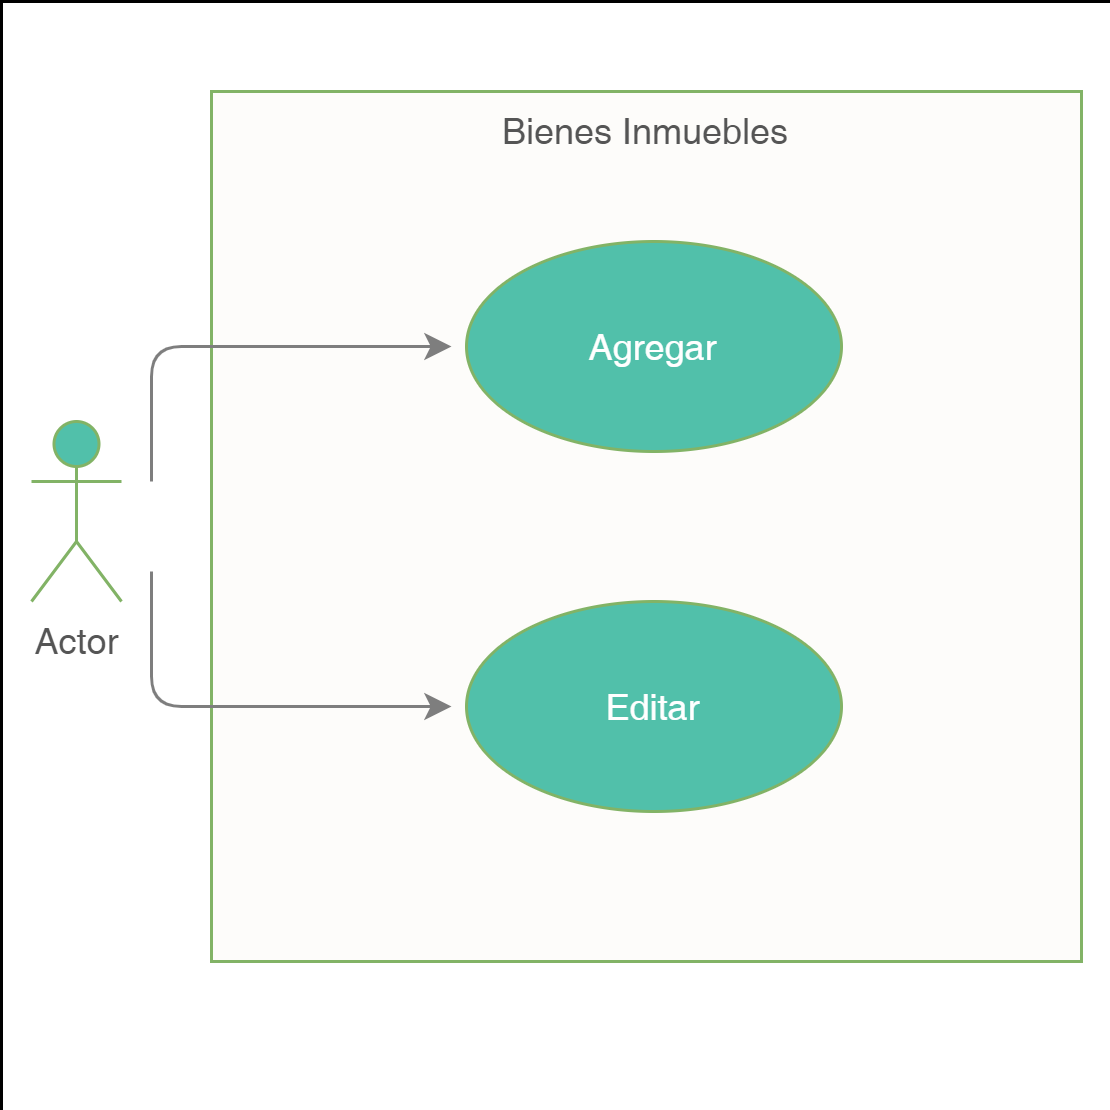

The diagram above was exported from draw.io. Its source (the exported page's mxGraphModel, read from the mxfile embedded in the PNG):
<mxGraphModel dx="1038" dy="547" grid="1" gridSize="10" guides="1" tooltips="1" connect="1" arrows="1" fold="1" page="1" pageScale="1" pageWidth="827" pageHeight="1169" math="0" shadow="0">
  <root>
    <mxCell id="0" />
    <mxCell id="1" parent="0" />
    <mxCell id="VtUOcmCG3A7lsc3ew9CI-14" value="" style="whiteSpace=wrap;html=1;aspect=fixed;labelBackgroundColor=none;align=center;verticalAlign=top;strokeWidth=0;" parent="1" vertex="1">
      <mxGeometry x="170" y="60" width="370" height="370" as="geometry" />
    </mxCell>
    <mxCell id="VtUOcmCG3A7lsc3ew9CI-2" value="Bienes Inmuebles" style="whiteSpace=wrap;html=1;aspect=fixed;fillColor=#FDFCFA;strokeColor=#82b366;align=center;verticalAlign=top;labelBackgroundColor=none;fontColor=#555555;" parent="1" vertex="1">
      <mxGeometry x="240" y="90" width="290" height="290" as="geometry" />
    </mxCell>
    <mxCell id="VtUOcmCG3A7lsc3ew9CI-1" value="Actor" style="shape=umlActor;verticalLabelPosition=bottom;verticalAlign=top;html=1;outlineConnect=0;fillColor=#51C0AA;strokeColor=#82b366;fontColor=#555555;" parent="1" vertex="1">
      <mxGeometry x="180" y="200" width="30" height="60" as="geometry" />
    </mxCell>
    <mxCell id="VtUOcmCG3A7lsc3ew9CI-3" value="&lt;font color=&quot;#ffffff&quot;&gt;Agregar&lt;/font&gt;" style="ellipse;whiteSpace=wrap;html=1;fillColor=#51C0AA;strokeColor=#82b366;fontColor=#DCDBDA;" parent="1" vertex="1">
      <mxGeometry x="325" y="140" width="125" height="70" as="geometry" />
    </mxCell>
    <mxCell id="VtUOcmCG3A7lsc3ew9CI-4" value="&lt;font color=&quot;#ffffff&quot;&gt;Editar&lt;/font&gt;" style="ellipse;whiteSpace=wrap;html=1;fillColor=#51C0AA;strokeColor=#82b366;fontColor=#DCDBDA;" parent="1" vertex="1">
      <mxGeometry x="325" y="260" width="125" height="70" as="geometry" />
    </mxCell>
    <mxCell id="VtUOcmCG3A7lsc3ew9CI-11" value="" style="edgeStyle=segmentEdgeStyle;endArrow=classic;html=1;fontColor=#;strokeColor=#7E7E7E;" parent="1" edge="1">
      <mxGeometry width="50" height="50" relative="1" as="geometry">
        <mxPoint x="220" y="220" as="sourcePoint" />
        <mxPoint x="320" y="175" as="targetPoint" />
        <Array as="points">
          <mxPoint x="220" y="175" />
        </Array>
      </mxGeometry>
    </mxCell>
    <mxCell id="VtUOcmCG3A7lsc3ew9CI-12" value="" style="edgeStyle=segmentEdgeStyle;endArrow=classic;html=1;fontColor=#;strokeColor=#7E7E7E;" parent="1" edge="1">
      <mxGeometry width="50" height="50" relative="1" as="geometry">
        <mxPoint x="220" y="250" as="sourcePoint" />
        <mxPoint x="320" y="295" as="targetPoint" />
        <Array as="points">
          <mxPoint x="220" y="295" />
        </Array>
      </mxGeometry>
    </mxCell>
  </root>
</mxGraphModel>